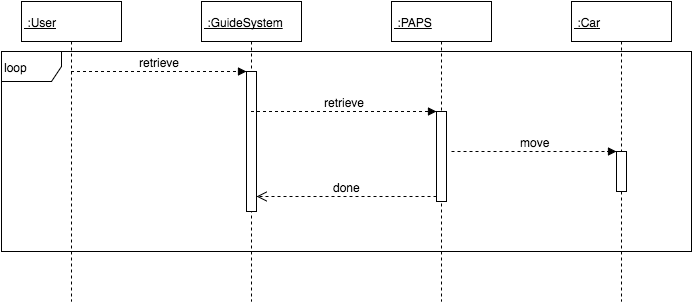

The diagram above was exported from draw.io. Its source (the exported page's mxGraphModel, read from the mxfile embedded in the PNG):
<mxGraphModel dx="790" dy="498" grid="1" gridSize="10" guides="1" tooltips="1" connect="1" arrows="1" fold="1" page="1" pageScale="1" pageWidth="1100" pageHeight="850" background="#ffffff" math="0" shadow="0">
  <root>
    <mxCell id="0" />
    <mxCell id="1" parent="0" />
    <mxCell id="2" value="&amp;nbsp;:User" style="shape=umlLifeline;perimeter=lifelinePerimeter;whiteSpace=wrap;html=1;container=1;collapsible=0;recursiveResize=0;outlineConnect=0;fontSize=12;align=left;fontStyle=4" vertex="1" parent="1">
      <mxGeometry x="40" y="50" width="100" height="300" as="geometry" />
    </mxCell>
    <mxCell id="3" value="&amp;nbsp;:GuideSystem" style="shape=umlLifeline;perimeter=lifelinePerimeter;whiteSpace=wrap;html=1;container=1;collapsible=0;recursiveResize=0;outlineConnect=0;fontSize=12;align=left;fontStyle=4" vertex="1" parent="1">
      <mxGeometry x="220" y="50" width="100" height="300" as="geometry" />
    </mxCell>
    <mxCell id="6" value="" style="html=1;points=[];perimeter=orthogonalPerimeter;fontSize=12;align=left;" vertex="1" parent="3">
      <mxGeometry x="45" y="70" width="10" height="140" as="geometry" />
    </mxCell>
    <mxCell id="4" value="&amp;nbsp;:PAPS" style="shape=umlLifeline;perimeter=lifelinePerimeter;whiteSpace=wrap;html=1;container=1;collapsible=0;recursiveResize=0;outlineConnect=0;fontSize=12;align=left;fontStyle=4" vertex="1" parent="1">
      <mxGeometry x="410" y="50" width="100" height="300" as="geometry" />
    </mxCell>
    <mxCell id="9" value="" style="html=1;points=[];perimeter=orthogonalPerimeter;fontSize=12;align=left;" vertex="1" parent="4">
      <mxGeometry x="45" y="110" width="10" height="90" as="geometry" />
    </mxCell>
    <mxCell id="5" value="&amp;nbsp;:Car" style="shape=umlLifeline;perimeter=lifelinePerimeter;whiteSpace=wrap;html=1;container=1;collapsible=0;recursiveResize=0;outlineConnect=0;fontSize=12;align=left;fontStyle=4" vertex="1" parent="1">
      <mxGeometry x="590" y="50" width="100" height="300" as="geometry" />
    </mxCell>
    <mxCell id="12" value="" style="html=1;points=[];perimeter=orthogonalPerimeter;fontSize=12;align=left;" vertex="1" parent="5">
      <mxGeometry x="45" y="150" width="10" height="40" as="geometry" />
    </mxCell>
    <mxCell id="7" value="retrieve" style="html=1;verticalAlign=bottom;endArrow=block;entryX=0;entryY=0;dashed=1;fontSize=12;" edge="1" target="6" parent="1" source="2">
      <mxGeometry relative="1" as="geometry">
        <mxPoint x="190" y="120" as="sourcePoint" />
      </mxGeometry>
    </mxCell>
    <mxCell id="10" value="retrieve" style="html=1;verticalAlign=bottom;endArrow=block;entryX=0;entryY=0;dashed=1;fontSize=12;" edge="1" target="9" parent="1" source="3">
      <mxGeometry relative="1" as="geometry">
        <mxPoint x="385" y="160" as="sourcePoint" />
      </mxGeometry>
    </mxCell>
    <mxCell id="13" value="move" style="html=1;verticalAlign=bottom;endArrow=block;entryX=0;entryY=0;dashed=1;fontSize=12;" edge="1" target="12" parent="1">
      <mxGeometry relative="1" as="geometry">
        <mxPoint x="470" y="200" as="sourcePoint" />
      </mxGeometry>
    </mxCell>
    <mxCell id="11" value="done" style="html=1;verticalAlign=bottom;endArrow=open;dashed=1;endSize=8;exitX=0;exitY=0.95;fontSize=12;" edge="1" source="9" parent="1" target="6">
      <mxGeometry relative="1" as="geometry">
        <mxPoint x="280" y="245" as="targetPoint" />
      </mxGeometry>
    </mxCell>
    <mxCell id="15" value="loop" style="shape=umlFrame;whiteSpace=wrap;html=1;fontSize=12;align=left;" vertex="1" parent="1">
      <mxGeometry x="20" y="100" width="690" height="200" as="geometry" />
    </mxCell>
  </root>
</mxGraphModel>